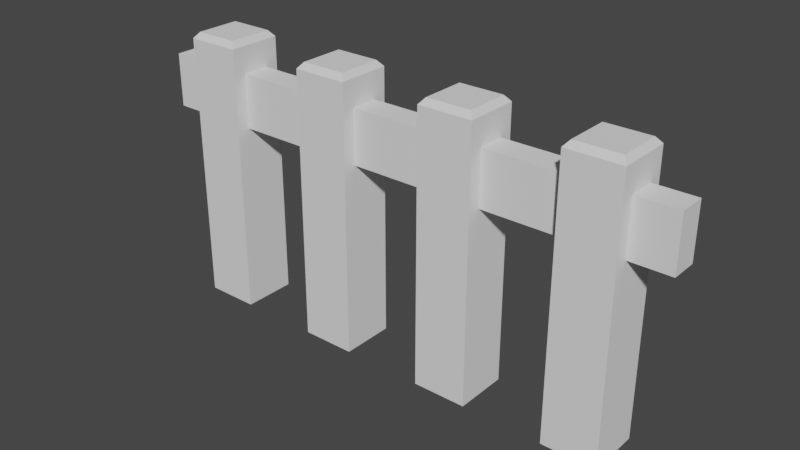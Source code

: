 # Source: fence.blend  (saved by Blender 2.82.7; exported with 4.5.12 LTS)
import bpy
from mathutils import Matrix  # noqa: F401  (used for matrix-valued properties, if any)

bpy.ops.wm.read_factory_settings(use_empty=True)
scene = bpy.context.scene
scene.name = 'Scene'

# ---- collections
col_collection = bpy.data.collections.new('Collection'); scene.collection.children.link(col_collection)

# ---- world
world_world = bpy.data.worlds.new('World'); scene.world = world_world
world_world.use_nodes = True; world_world.node_tree.nodes.clear()
_N = world_world.node_tree.nodes; _L = world_world.node_tree.links
n0 = _N.new('ShaderNodeOutputWorld'); n0.name = 'World Output'; n0.location = (300, 300)
n1 = _N.new('ShaderNodeBackground'); n1.name = 'Background'; n1.location = (10, 300)
n1.inputs[0].default_value = (0.05088, 0.05088, 0.05088, 1.0)
_L.new(n1.outputs[0], n0.inputs[0])
n0.is_active_output = True
world_world.color = (0.05088, 0.05088, 0.05088)
world_world.use_sun_shadow = False
world_world.sun_shadow_jitter_overblur = 0.0

# ---- meshes
me_cube_012 = bpy.data.meshes.new('Cube.012')
me_cube_012.from_pydata([(-0.85, -0.1, 0.0), (-0.85, 0.1, 0.0), (-0.65, -0.1, 0.0), (-0.65, 0.1, 0.0), (-0.85, -0.1, 1.0), (-0.85, 0.1, 1.0), (-0.65, 0.1, 1.0), (-0.65, -0.1, 1.0), (0.65, -0.1, 0.0), (0.6682, -0.08175, 1.022), (0.65, 0.1, 0.0), (0.6682, 0.08175, 1.022), (0.85, -0.1, 0.0), (0.8318, -0.08175, 1.022), (0.85, 0.1, 0.0), (0.8318, 0.08175, 1.022), (0.65, -0.1, 1.0), (0.65, 0.1, 1.0), (0.85, 0.1, 1.0), (0.85, -0.1, 1.0), (0.65, -0.1, 1.0), (0.65, 0.1, 1.0), (0.85, 0.1, 1.0), (0.85, -0.1, 1.0), (0.65, -0.1, 1.0), (0.65, 0.1, 1.0), (0.85, 0.1, 1.0), (0.85, -0.1, 1.0), (-1.0, -0.05, 0.7), (-1.0, -0.05, 0.9), (-1.0, 0.05, 0.7), (-1.0, 0.05, 0.9), (1.0, -0.05, 0.7), (1.0, -0.05, 0.9), (1.0, 0.05, 0.7), (1.0, 0.05, 0.9), (0.15, -0.1, 0.0), (0.1682, -0.08175, 1.022), (0.15, 0.1, 0.0), (0.1682, 0.08175, 1.022), (0.35, -0.1, 0.0), (0.3318, -0.08175, 1.022), (0.35, 0.1, 0.0), (0.3318, 0.08175, 1.022), (0.15, -0.1, 1.0), (0.15, 0.1, 1.0), (0.35, 0.1, 1.0), (0.35, -0.1, 1.0), (0.15, -0.1, 1.0), (0.15, 0.1, 1.0), (0.35, 0.1, 1.0), (0.35, -0.1, 1.0), (0.15, -0.1, 1.0), (0.15, 0.1, 1.0), (0.35, 0.1, 1.0), (0.35, -0.1, 1.0), (-0.35, -0.1, 0.0), (-0.3318, -0.08175, 1.022), (-0.35, 0.1, 0.0), (-0.3318, 0.08175, 1.022), (-0.15, -0.1, 0.0), (-0.1682, -0.08175, 1.022), (-0.15, 0.1, 0.0), (-0.1682, 0.08175, 1.022), (-0.35, -0.1, 1.0), (-0.35, 0.1, 1.0), (-0.15, 0.1, 1.0), (-0.15, -0.1, 1.0), (-0.35, -0.1, 1.0), (-0.35, 0.1, 1.0), (-0.15, 0.1, 1.0), (-0.15, -0.1, 1.0), (-0.35, -0.1, 1.0), (-0.35, 0.1, 1.0), (-0.15, 0.1, 1.0), (-0.15, -0.1, 1.0), (-0.85, -0.1, 0.0), (-0.8318, -0.08175, 1.022), (-0.85, 0.1, 0.0), (-0.8318, 0.08175, 1.022), (-0.65, -0.1, 0.0), (-0.6682, -0.08175, 1.022), (-0.65, 0.1, 0.0), (-0.6682, 0.08175, 1.022), (-0.85, -0.1, 1.0), (-0.85, 0.1, 1.0), (-0.65, 0.1, 1.0), (-0.65, -0.1, 1.0), (-0.85, -0.1, 1.0), (-0.85, 0.1, 1.0), (-0.65, 0.1, 1.0), (-0.65, -0.1, 1.0), (-0.85, -0.1, 1.0), (-0.85, 0.1, 1.0), (-0.65, 0.1, 1.0), (-0.65, -0.1, 1.0)], [], [(0, 4, 5, 1), (1, 5, 6, 3), (3, 6, 7, 2), (2, 7, 4, 0), (8, 16, 17, 10), (10, 17, 18, 14), (14, 18, 19, 12), (12, 19, 16, 8), (10, 14, 12, 8), (15, 11, 9, 13), (20, 21, 17, 16), (21, 22, 18, 17), (22, 23, 19, 18), (23, 20, 16, 19), (24, 25, 21, 20), (25, 26, 22, 21), (26, 27, 23, 22), (27, 24, 20, 23), (9, 11, 25, 24), (11, 15, 26, 25), (15, 13, 27, 26), (13, 9, 24, 27), (28, 29, 31, 30), (30, 31, 35, 34), (34, 35, 33, 32), (32, 33, 29, 28), (30, 34, 32, 28), (35, 31, 29, 33), (36, 44, 45, 38), (38, 45, 46, 42), (42, 46, 47, 40), (40, 47, 44, 36), (38, 42, 40, 36), (43, 39, 37, 41), (48, 49, 45, 44), (49, 50, 46, 45), (50, 51, 47, 46), (51, 48, 44, 47), (52, 53, 49, 48), (53, 54, 50, 49), (54, 55, 51, 50), (55, 52, 48, 51), (37, 39, 53, 52), (39, 43, 54, 53), (43, 41, 55, 54), (41, 37, 52, 55), (56, 64, 65, 58), (58, 65, 66, 62), (62, 66, 67, 60), (60, 67, 64, 56), (58, 62, 60, 56), (63, 59, 57, 61), (68, 69, 65, 64), (69, 70, 66, 65), (70, 71, 67, 66), (71, 68, 64, 67), (72, 73, 69, 68), (73, 74, 70, 69), (74, 75, 71, 70), (75, 72, 68, 71), (57, 59, 73, 72), (59, 63, 74, 73), (63, 61, 75, 74), (61, 57, 72, 75), (78, 82, 80, 76), (83, 79, 77, 81), (88, 89, 85, 84), (89, 90, 86, 85), (90, 91, 87, 86), (91, 88, 84, 87), (92, 93, 89, 88), (93, 94, 90, 89), (94, 95, 91, 90), (95, 92, 88, 91), (77, 79, 93, 92), (79, 83, 94, 93), (83, 81, 95, 94), (81, 77, 92, 95)])
_uv = me_cube_012.uv_layers.new(name='UVMap')
_uv.uv.foreach_set('vector', [0.375, 0.0, 0.625, 0.0, 0.625, 0.25, 0.375, 0.25, 0.375, 0.25, 0.625, 0.25, 0.625, 0.5, 0.375, 0.5, 0.25, 0.5, 9.686e-08, 0.5, 0.0, 0.25, 0.25, 0.25, 1.0, 0.0, 1.0, 1.0, 0.0, 1.0, 0.0, 0.0, 0.5, 0.25, 0.25, 0.25, 0.25, 2.98e-08, 0.5, 0.0, 0.375, 0.25, 0.625, 0.25, 0.625, 0.5, 0.375, 0.5, 0.375, 0.5, 0.625, 0.5, 0.625, 0.75, 0.375, 0.75, 0.5, 0.75, 0.5, 0.5, 0.75, 0.5, 0.75, 0.75, 0.125, 0.5, 0.375, 0.5, 0.375, 0.75, 0.125, 0.75, 0.9771, 0.5228, 0.9771, 0.7272, 0.7731, 0.7272, 0.7731, 0.5228, 0.875, 0.75, 0.875, 0.5, 0.875, 0.5, 0.875, 0.75, 0.875, 0.5, 0.625, 0.5, 0.625, 0.5, 0.875, 0.5, 0.625, 0.5, 0.625, 0.75, 0.625, 0.75, 0.625, 0.5, 0.625, 0.75, 0.875, 0.75, 0.875, 0.75, 0.625, 0.75, 0.7731, 0.755, 0.9771, 0.755, 0.9771, 0.755, 0.7731, 0.755, 0.875, 0.5, 0.625, 0.5, 0.625, 0.5, 0.875, 0.5, 0.9771, 0.495, 0.7731, 0.495, 0.7731, 0.495, 0.9771, 0.495, 0.7454, 0.5228, 0.7454, 0.7272, 0.7454, 0.7272, 0.7454, 0.5228, 0.7731, 0.7272, 0.9771, 0.7272, 0.9771, 0.755, 0.7731, 0.755, 0.8522, 0.5228, 0.6478, 0.5228, 0.625, 0.5, 0.875, 0.5, 0.9771, 0.5228, 0.7731, 0.5228, 0.7731, 0.495, 0.9771, 0.495, 0.7731, 0.5228, 0.7731, 0.7272, 0.7454, 0.7272, 0.7454, 0.5228, 0.375, 0.0, 0.625, 0.0, 0.625, 0.25, 0.375, 0.25, 0.375, 0.25, 0.625, 0.25, 0.625, 0.5, 0.375, 0.5, 0.375, 0.5, 0.625, 0.5, 0.625, 0.75, 0.375, 0.75, 2.98e-08, 0.75, 0.0, 0.5, 0.25, 0.5, 0.25, 0.75, 0.125, 0.5, 0.375, 0.5, 0.375, 0.75, 0.125, 0.75, -2.98e-08, 0.25, 0.25, 0.25, 0.25, 0.5, 0.0, 0.5, 0.75, 0.5, 0.5, 0.5, 0.5, 0.25, 0.75, 0.25, 0.375, 0.25, 0.625, 0.25, 0.625, 0.5, 0.375, 0.5, 0.375, 0.5, 0.625, 0.5, 0.625, 0.75, 0.375, 0.75, 0.5, 0.25, 0.5, 2.98e-08, 0.75, 0.0, 0.75, 0.25, 0.125, 0.5, 0.375, 0.5, 0.375, 0.75, 0.125, 0.75, 0.4767, 0.7728, 0.4767, 0.9772, 0.2726, 0.9772, 0.2726, 0.7728, 0.875, 0.75, 0.875, 0.5, 0.875, 0.5, 0.875, 0.75, 0.875, 0.5, 0.625, 0.5, 0.625, 0.5, 0.875, 0.5, 0.625, 0.5, 0.625, 0.75, 0.625, 0.75, 0.625, 0.5, 0.625, 0.75, 0.875, 0.75, 0.875, 0.75, 0.625, 0.75, 0.2726, 1.005, 0.4767, 1.005, 0.4767, 1.005, 0.2726, 1.005, 0.875, 0.5, 0.625, 0.5, 0.625, 0.5, 0.875, 0.5, 0.4767, 0.745, 0.2726, 0.745, 0.2726, 0.745, 0.4767, 0.745, 0.2449, 0.7728, 0.2449, 0.9772, 0.2449, 0.9772, 0.2449, 0.7728, 0.2726, 0.9772, 0.4767, 0.9772, 0.4767, 1.005, 0.2726, 1.005, 0.8522, 0.5228, 0.6478, 0.5228, 0.625, 0.5, 0.875, 0.5, 0.4767, 0.7728, 0.2726, 0.7728, 0.2726, 0.745, 0.4767, 0.745, 0.2726, 0.7728, 0.2726, 0.9772, 0.2449, 0.9772, 0.2449, 0.7728, 0.375, 0.0, 0.625, 0.0, 0.625, 0.25, 0.375, 0.25, 0.375, 0.25, 0.625, 0.25, 0.625, 0.5, 0.375, 0.5, 0.25, 0.25, 9.686e-08, 0.25, 0.0, 6.706e-08, 0.25, 0.0, 0.25, 0.75, 0.25, 0.5, 0.5, 0.5, 0.5, 0.75, 0.125, 0.5, 0.375, 0.5, 0.375, 0.75, 0.125, 0.75, 0.2271, 0.7728, 0.2271, 0.9772, 0.0231, 0.9772, 0.0231, 0.7728, 0.875, 0.75, 0.875, 0.5, 0.875, 0.5, 0.875, 0.75, 0.875, 0.5, 0.625, 0.5, 0.625, 0.5, 0.875, 0.5, 0.625, 0.5, 0.625, 0.75, 0.625, 0.75, 0.625, 0.5, 0.625, 0.75, 0.875, 0.75, 0.875, 0.75, 0.625, 0.75, 0.0231, 1.005, 0.2271, 1.005, 0.2271, 1.005, 0.0231, 1.005, 0.875, 0.5, 0.625, 0.5, 0.625, 0.5, 0.875, 0.5, 0.2271, 0.745, 0.0231, 0.745, 0.0231, 0.745, 0.2271, 0.745, -0.004619, 0.7728, -0.004619, 0.9772, -0.004619, 0.9772, -0.004619, 0.7728, 0.0231, 0.9772, 0.2271, 0.9772, 0.2271, 1.005, 0.0231, 1.005, 0.8522, 0.5228, 0.6478, 0.5228, 0.625, 0.5, 0.875, 0.5, 0.2271, 0.7728, 0.0231, 0.7728, 0.0231, 0.745, 0.2271, 0.745, 0.0231, 0.7728, 0.0231, 0.9772, -0.004619, 0.9772, -0.004619, 0.7728, 0.125, 0.5, 0.375, 0.5, 0.375, 0.75, 0.125, 0.75, 0.9771, 0.2728, 0.8136, 0.4391, 0.9415, 0.4391, 0.7731, 0.2728, 0.875, 0.75, 0.875, 0.5, 0.875, 0.5, 0.875, 0.75, 0.875, 0.5, 0.625, 0.5, 0.625, 0.5, 0.875, 0.5, 0.625, 0.5, 0.625, 0.75, 0.625, 0.75, 0.625, 0.5, 0.625, 0.75, 0.875, 0.75, 0.875, 0.75, 0.625, 0.75, 0.9646, 0.4619, 0.7911, 0.4619, 0.7911, 0.4619, 0.9646, 0.4619, 0.875, 0.5, 0.625, 0.5, 0.625, 0.5, 0.875, 0.5, 0.9995, 0.25, 0.75, 0.25, 0.75, 0.25, 0.9995, 0.25, 0.75, 0.25, 0.5005, 0.25, 0.5005, 0.25, 0.75, 0.25, 0.9415, 0.4391, 0.8136, 0.4391, 0.7911, 0.4619, 0.9646, 0.4619, 0.8522, 0.5228, 0.6478, 0.5228, 0.625, 0.5, 0.875, 0.5, 0.9771, 0.2728, 0.7731, 0.2728, 0.75, 0.25, 0.9995, 0.25, 0.7731, 0.2728, 0.5691, 0.2728, 0.5005, 0.25, 0.75, 0.25])
me_cube_012.use_remesh_fix_poles = True
me_cube_012.use_remesh_preserve_attributes = False
me_cube_012.use_mirror_vertex_groups = False
me_cube_012.update()

# ---- objects
ob_cube_006 = bpy.data.objects.new('Cube.006', me_cube_012)

# ---- transforms, parenting, visibility, modifiers, constraints
ob_cube_006.location = (0.0, 0.0, 0.0)
ob_cube_006.lineart.crease_threshold = 0.0

# ---- collection membership
col_collection.objects.link(ob_cube_006)

# ---- scene / render settings (as saved in the file)
scene.frame_start = 1; scene.frame_end = 250; scene.frame_set(1)
scene.render.engine = 'BLENDER_EEVEE_NEXT'
scene.cycles.use_denoising = False
scene.cycles.samples = 128
scene.cycles.sampling_pattern = 'TABULATED_SOBOL'
scene.cycles.use_adaptive_sampling = False
scene.cycles.use_light_tree = False
scene.view_settings.view_transform = 'Filmic'
bpy.context.view_layer.update()

# ---- added for rendering (the .blend has no active camera and no usable light): camera, sun
cam_auto = bpy.data.cameras.new('AutoCamera')
cam_auto.lens = 50.0
cam_auto.sensor_width = 36.0
cam_auto.clip_end = 1000.0
ob_auto_camera = bpy.data.objects.new('AutoCamera', cam_auto)
scene.collection.objects.link(ob_auto_camera)
ob_auto_camera.location = (2.08633, -2.5036, 2.18014)
ob_auto_camera.rotation_euler = (1.09748, -7.21219e-08, 0.694738)
scene.camera = ob_auto_camera
light_auto_sun = bpy.data.lights.new('AutoSun', 'SUN')
light_auto_sun.energy = 3.0
light_auto_sun.angle = 0.0523599
ob_auto_sun = bpy.data.objects.new('AutoSun', light_auto_sun)
scene.collection.objects.link(ob_auto_sun)
ob_auto_sun.rotation_euler = (0.872665, 0.174533, 0.523599)
bpy.context.view_layer.update()
